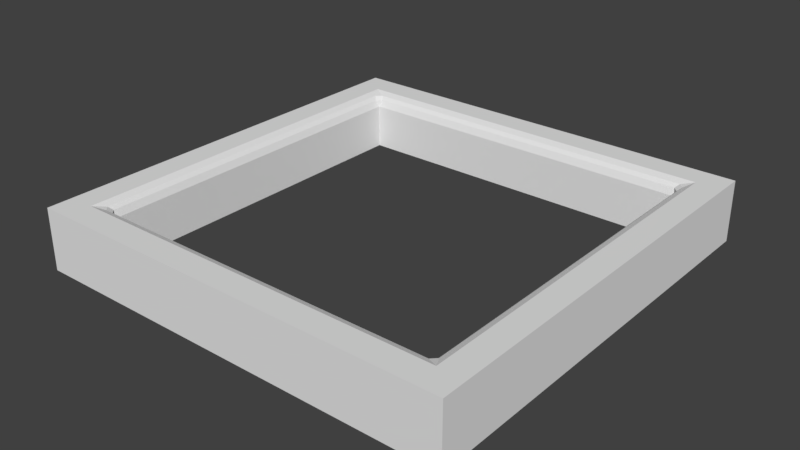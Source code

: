 # Source: frame.blend  (saved by Blender 2.78.0; exported with 4.5.12 LTS)
import bpy
from mathutils import Matrix  # noqa: F401  (used for matrix-valued properties, if any)

bpy.ops.wm.read_factory_settings(use_empty=True)
scene = bpy.context.scene
scene.name = 'Scene'

# ---- collections
col_collection_1 = bpy.data.collections.new('Collection 1'); scene.collection.children.link(col_collection_1)

# ---- world
world_world = bpy.data.worlds.new('World'); scene.world = world_world
world_world.color = (0.05088, 0.05088, 0.05088)
world_world.use_sun_shadow = False
world_world.sun_shadow_jitter_overblur = 0.0
world_world.cycles.sampling_method = 'MANUAL'

# ---- meshes
me_cube_001 = bpy.data.meshes.new('Cube.001')
me_cube_001.from_pydata([(-1.0, -1.0, -0.1523), (-1.0, 1.0, -0.1523), (1.0, -1.0, -0.1523), (1.0, 1.0, -0.1523), (-1.0, -1.0, 0.1337), (-1.0, 1.0, 0.1337), (1.0, 1.0, 0.1337), (1.0, -1.0, 0.1337), (-0.8179, -0.8179, -0.1385), (-0.8179, 0.8179, -0.1385), (0.8179, 0.8179, -0.1385), (0.8179, -0.8179, -0.1385), (-0.8239, -0.8471, 0.1203), (-0.8471, -0.8239, 0.1203), (-0.8793, -0.8793, 0.1337), (-0.8081, -0.8312, 0.1045), (-0.8179, -0.8179, 0.07221), (-0.8312, -0.8081, 0.1045), (-0.8179, 0.8179, 0.07221), (-0.8081, 0.8312, 0.1045), (-0.8312, 0.8081, 0.1045), (-0.8239, 0.8471, 0.1203), (-0.8793, 0.8793, 0.1337), (-0.8471, 0.8239, 0.1203), (0.8179, -0.8179, 0.07221), (0.8081, -0.8312, 0.1045), (0.8312, -0.8081, 0.1045), (0.8239, -0.8471, 0.1203), (0.8793, -0.8793, 0.1337), (0.8471, -0.8239, 0.1203), (0.8179, 0.8179, 0.07221), (0.8312, 0.8081, 0.1045), (0.8081, 0.8312, 0.1045), (0.8471, 0.8239, 0.1203), (0.8793, 0.8793, 0.1337), (0.8239, 0.8471, 0.1203)], [], [(0, 4, 5, 1), (1, 5, 6, 3), (3, 6, 7, 2), (2, 7, 4, 0), (2, 11, 10, 3), (16, 24, 11, 8), (18, 16, 8, 9), (22, 34, 6, 5), (19, 32, 35, 21), (3, 10, 9, 1), (31, 26, 29, 33), (1, 9, 8, 0), (24, 30, 10, 11), (14, 22, 5, 4), (30, 18, 9, 10), (34, 28, 7, 6), (28, 14, 4, 7), (25, 15, 12, 27), (12, 13, 14), (15, 16, 17), (18, 19, 20), (21, 22, 23), (24, 25, 26), (27, 28, 29), (30, 31, 32), (33, 34, 35), (12, 15, 17, 13), (16, 18, 20, 17), (19, 21, 23, 20), (22, 14, 13, 23), (18, 30, 32, 19), (31, 33, 35, 32), (34, 22, 21, 35), (30, 24, 26, 31), (25, 27, 29, 26), (28, 34, 33, 29), (24, 16, 15, 25), (14, 28, 27, 12), (17, 20, 23, 13), (0, 8, 11, 2)])
me_cube_001.use_remesh_preserve_volume = False
me_cube_001.use_remesh_preserve_attributes = False
me_cube_001.use_mirror_vertex_groups = False
me_cube_001.update()

# ---- objects
ob_cube = bpy.data.objects.new('Cube', me_cube_001)

# ---- transforms, parenting, visibility, modifiers, constraints
ob_cube.location = (0.0, 0.0, 0.0)
ob_cube.lineart.crease_threshold = 0.0

# ---- collection membership
col_collection_1.objects.link(ob_cube)

# ---- scene / render settings (as saved in the file)
scene.frame_start = 1; scene.frame_end = 250; scene.frame_set(1)
scene.render.engine = 'BLENDER_EEVEE_NEXT'
scene.render.resolution_percentage = 50
scene.render.dither_intensity = 0.0
scene.cycles.use_denoising = False
scene.cycles.samples = 128
scene.cycles.sampling_pattern = 'TABULATED_SOBOL'
scene.cycles.light_sampling_threshold = 0.0
scene.cycles.use_adaptive_sampling = False
scene.cycles.use_light_tree = False
scene.cycles.blur_glossy = 0.0
scene.cycles.sample_clamp_indirect = 0.0
scene.view_settings.view_transform = 'Standard'
bpy.context.view_layer.update()

# ---- added for rendering (the .blend has no active camera and no usable light): camera, sun
cam_auto = bpy.data.cameras.new('AutoCamera')
cam_auto.lens = 50.0
cam_auto.sensor_width = 36.0
cam_auto.clip_end = 1000.0
ob_auto_camera = bpy.data.objects.new('AutoCamera', cam_auto)
scene.collection.objects.link(ob_auto_camera)
ob_auto_camera.location = (2.63027, -3.15633, 2.09489)
ob_auto_camera.rotation_euler = (1.09748, -7.21219e-08, 0.694738)
scene.camera = ob_auto_camera
light_auto_sun = bpy.data.lights.new('AutoSun', 'SUN')
light_auto_sun.energy = 3.0
light_auto_sun.angle = 0.0523599
ob_auto_sun = bpy.data.objects.new('AutoSun', light_auto_sun)
scene.collection.objects.link(ob_auto_sun)
ob_auto_sun.rotation_euler = (0.872665, 0.174533, 0.523599)
bpy.context.view_layer.update()
